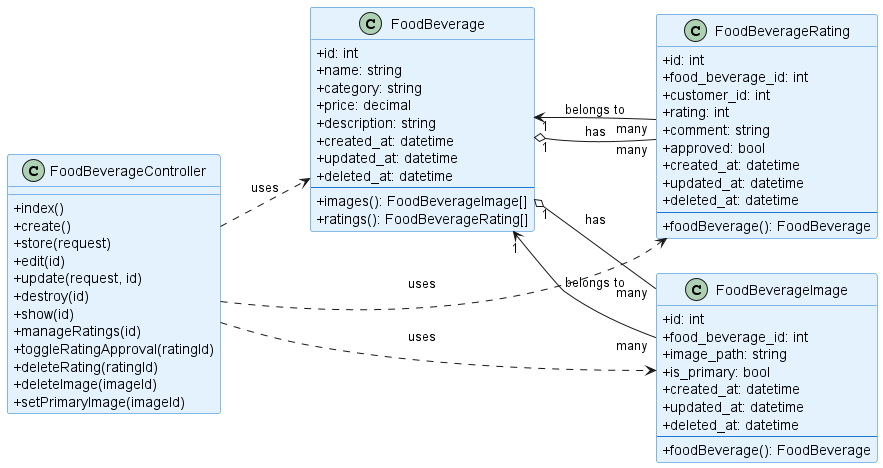

The diagram above was rendered by PlantUML. Its source (embedded in the PNG):
@startuml Class Diagram - Menu F&B

left to right direction

' Styling
skinparam classAttributeIconSize 0
skinparam class {
    BackgroundColor #E3F2FD
    BorderColor #1976D2
}

' === Model FoodBeverage ===
class FoodBeverage {
    +id: int
    +name: string
    +category: string
    +price: decimal
    +description: string
    +created_at: datetime
    +updated_at: datetime
    +deleted_at: datetime
    --
    +images(): FoodBeverageImage[]
    +ratings(): FoodBeverageRating[]
}

' === Model FoodBeverageImage ===
class FoodBeverageImage {
    +id: int
    +food_beverage_id: int
    +image_path: string
    +is_primary: bool
    +created_at: datetime
    +updated_at: datetime
    +deleted_at: datetime
    --
    +foodBeverage(): FoodBeverage
}

' === Model FoodBeverageRating ===
class FoodBeverageRating {
    +id: int
    +food_beverage_id: int
    +customer_id: int
    +rating: int
    +comment: string
    +approved: bool
    +created_at: datetime
    +updated_at: datetime
    +deleted_at: datetime
    --
    +foodBeverage(): FoodBeverage
}

' === FoodBeverageController ===
class FoodBeverageController {
    +index()
    +create()
    +store(request)
    +edit(id)
    +update(request, id)
    +destroy(id)
    +show(id)
    +manageRatings(id)
    +toggleRatingApproval(ratingId)
    +deleteRating(ratingId)
    +deleteImage(imageId)
    +setPrimaryImage(imageId)
}

' === Relasi ===
FoodBeverage "1" o-- "many" FoodBeverageImage : has
FoodBeverage "1" o-- "many" FoodBeverageRating : has
FoodBeverageImage "many" --> "1" FoodBeverage : belongs to
FoodBeverageRating "many" --> "1" FoodBeverage : belongs to
FoodBeverageController ..> FoodBeverage : uses
FoodBeverageController ..> FoodBeverageImage : uses
FoodBeverageController ..> FoodBeverageRating : uses

@enduml